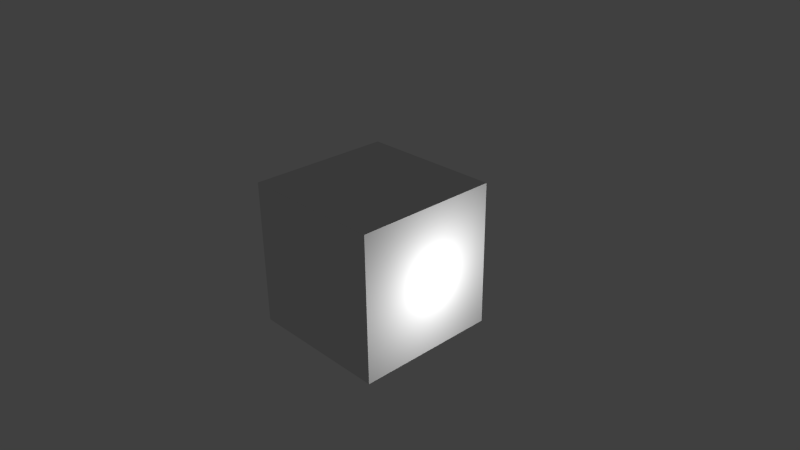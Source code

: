 # Source: 4909_03_putting_the_lamp_close_to_the_object_2.blend  (saved by Blender 2.70.0; exported with 4.5.12 LTS)
import bpy
from mathutils import Matrix  # noqa: F401  (used for matrix-valued properties, if any)

bpy.ops.wm.read_factory_settings(use_empty=True)
scene = bpy.context.scene
scene.name = 'Scene'

# ---- collections
col_collection_1 = bpy.data.collections.new('Collection 1'); scene.collection.children.link(col_collection_1)

# ---- materials (node trees are filled in below, after node groups)
mat_material = bpy.data.materials.new('Material')
mat_material.alpha_threshold = 0.0
mat_material.use_transparent_shadow = False
mat_material.roughness = 0.5
mat_material.line_color = (0.0, 0.0, 0.0, 1.0)

# ---- material node trees

# ---- world
world_world = bpy.data.worlds.new('World'); scene.world = world_world
world_world.color = (0.05088, 0.05088, 0.05088)
world_world.use_sun_shadow = False
world_world.sun_shadow_jitter_overblur = 0.0
world_world.cycles.sampling_method = 'MANUAL'
world_world.cycles.sample_map_resolution = 256

# ---- cameras
cam_camera = bpy.data.cameras.new('Camera')
cam_camera.clip_end = 100.0
cam_camera.lens = 35.0
cam_camera.sensor_width = 32.0
cam_camera.sensor_height = 18.0
cam_camera.ortho_scale = 7.314
cam_camera.dof.focus_distance = 0.0
cam_camera.dof.aperture_fstop = 128.0

# ---- lights
light_lamp = bpy.data.lights.new('Lamp', 'POINT')
light_lamp.transmission_factor = 0.0
light_lamp.cutoff_distance = 30.0
light_lamp.energy = 100.0
light_lamp.shadow_buffer_clip_start = 1.001
light_lamp.shadow_soft_size = 1.0
light_lamp.shadow_maximum_resolution = 0.006
light_lamp.use_absolute_resolution = True
light_lamp.cycles.use_multiple_importance_sampling = False

# ---- meshes
me_cube = bpy.data.meshes.new('Cube')
me_cube.from_pydata([(1.0, 1.0, -1.0), (1.0, -1.0, -1.0), (-1.0, -1.0, -1.0), (-1.0, 1.0, -1.0), (1.0, 1.0, 1.0), (1.0, -1.0, 1.0), (-1.0, -1.0, 1.0), (-1.0, 1.0, 1.0)], [], [(0, 1, 2, 3), (4, 7, 6, 5), (0, 4, 5, 1), (1, 5, 6, 2), (2, 6, 7, 3), (4, 0, 3, 7)])
me_cube.materials.append(mat_material)
me_cube.use_remesh_preserve_volume = False
me_cube.use_remesh_preserve_attributes = False
me_cube.use_mirror_vertex_groups = False
me_cube.update()

# ---- objects
ob_cube = bpy.data.objects.new('Cube', me_cube)
ob_lamp = bpy.data.objects.new('Lamp', light_lamp)
ob_camera = bpy.data.objects.new('Camera', cam_camera)

# ---- transforms, parenting, visibility, modifiers, constraints
ob_cube.location = (0.0, 0.0, 0.0)
ob_cube.lock_rotations_4d = False
ob_cube.empty_display_type = 'ARROWS'
ob_cube.lineart.crease_threshold = 0.0
ob_lamp.location = (1.537, 0.09067, 0.01252)
ob_lamp.rotation_euler = (0.6503, 0.05522, 1.866)
ob_lamp.lock_rotations_4d = False
ob_lamp.empty_display_type = 'ARROWS'
ob_lamp.color = (0.0, 0.0, 0.0, 0.0)
ob_lamp.lineart.crease_threshold = 0.0
ob_camera.location = (7.481, -6.508, 5.344)
ob_camera.rotation_euler = (1.109, 0.01082, 0.8149)
ob_camera.lock_rotations_4d = False
ob_camera.empty_display_type = 'ARROWS'
ob_camera.color = (0.0, 0.0, 0.0, 0.0)
ob_camera.display_type = 'WIRE'
ob_camera.lineart.crease_threshold = 0.0

# ---- collection membership
col_collection_1.objects.link(ob_cube)
col_collection_1.objects.link(ob_lamp)
col_collection_1.objects.link(ob_camera)

# ---- scene / render settings (as saved in the file)
scene.camera = ob_camera
scene.frame_start = 1; scene.frame_end = 250; scene.frame_set(2)
scene.render.engine = 'BLENDER_EEVEE_NEXT'
scene.render.image_settings.color_mode = 'RGB'
scene.render.image_settings.compression = 90
scene.render.resolution_percentage = 50
scene.render.dither_intensity = 0.0
scene.render.bake_margin = 2
scene.render.bake_bias = 0.0
scene.cycles.use_denoising = False
scene.cycles.samples = 10
scene.cycles.sampling_pattern = 'TABULATED_SOBOL'
scene.cycles.light_sampling_threshold = 0.0
scene.cycles.use_adaptive_sampling = False
scene.cycles.use_light_tree = False
scene.cycles.blur_glossy = 0.0
scene.cycles.volume_bounces = 1
scene.cycles.pixel_filter_type = 'GAUSSIAN'
scene.cycles.sample_clamp_indirect = 0.0
scene.view_settings.view_transform = 'Standard'
bpy.context.view_layer.update()
